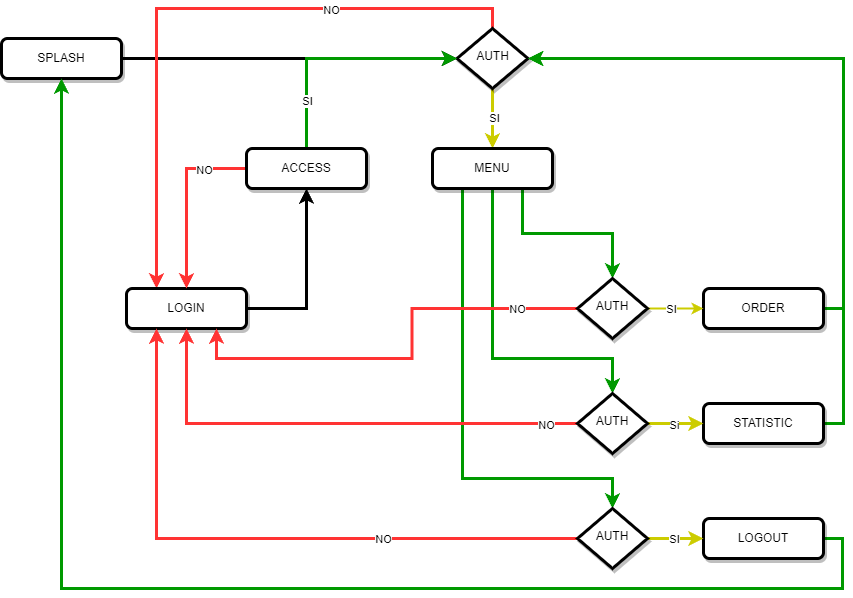

The diagram above was exported from draw.io. Its source (the exported page's mxGraphModel, read from the mxfile embedded in the PNG):
<mxGraphModel dx="1194" dy="750" grid="1" gridSize="10" guides="1" tooltips="1" connect="1" arrows="1" fold="1" page="1" pageScale="1" pageWidth="827" pageHeight="1169" math="0" shadow="0">
  <root>
    <mxCell id="WIyWlLk6GJQsqaUBKTNV-0" />
    <mxCell id="WIyWlLk6GJQsqaUBKTNV-1" parent="WIyWlLk6GJQsqaUBKTNV-0" />
    <mxCell id="QnVZN8qKXKD_gxSeLYN_-55" style="edgeStyle=orthogonalEdgeStyle;rounded=0;orthogonalLoop=1;jettySize=auto;html=1;exitX=1;exitY=0.5;exitDx=0;exitDy=0;entryX=0;entryY=0.5;entryDx=0;entryDy=0;strokeWidth=3;" edge="1" parent="WIyWlLk6GJQsqaUBKTNV-1" source="WIyWlLk6GJQsqaUBKTNV-3" target="WIyWlLk6GJQsqaUBKTNV-6">
      <mxGeometry relative="1" as="geometry">
        <mxPoint x="240" y="110" as="targetPoint" />
      </mxGeometry>
    </mxCell>
    <mxCell id="WIyWlLk6GJQsqaUBKTNV-3" value="SPLASH" style="rounded=1;whiteSpace=wrap;html=1;fontSize=12;glass=0;strokeWidth=3;shadow=1;" parent="WIyWlLk6GJQsqaUBKTNV-1" vertex="1">
      <mxGeometry x="49" y="90" width="120" height="40" as="geometry" />
    </mxCell>
    <mxCell id="QnVZN8qKXKD_gxSeLYN_-53" style="edgeStyle=orthogonalEdgeStyle;rounded=0;orthogonalLoop=1;jettySize=auto;html=1;exitX=0.5;exitY=1;exitDx=0;exitDy=0;entryX=0.5;entryY=0;entryDx=0;entryDy=0;strokeColor=#CCCC00;strokeWidth=3;" edge="1" parent="WIyWlLk6GJQsqaUBKTNV-1" source="WIyWlLk6GJQsqaUBKTNV-6" target="WIyWlLk6GJQsqaUBKTNV-7">
      <mxGeometry relative="1" as="geometry" />
    </mxCell>
    <mxCell id="QnVZN8qKXKD_gxSeLYN_-54" value="SI" style="edgeLabel;html=1;align=center;verticalAlign=middle;resizable=0;points=[];" vertex="1" connectable="0" parent="QnVZN8qKXKD_gxSeLYN_-53">
      <mxGeometry x="-0.0333" y="1" relative="1" as="geometry">
        <mxPoint as="offset" />
      </mxGeometry>
    </mxCell>
    <mxCell id="QnVZN8qKXKD_gxSeLYN_-67" style="edgeStyle=orthogonalEdgeStyle;rounded=0;orthogonalLoop=1;jettySize=auto;html=1;exitX=0.5;exitY=0;exitDx=0;exitDy=0;entryX=0.25;entryY=0;entryDx=0;entryDy=0;strokeWidth=3;strokeColor=#FF3333;" edge="1" parent="WIyWlLk6GJQsqaUBKTNV-1" source="WIyWlLk6GJQsqaUBKTNV-6" target="QnVZN8qKXKD_gxSeLYN_-1">
      <mxGeometry relative="1" as="geometry" />
    </mxCell>
    <mxCell id="QnVZN8qKXKD_gxSeLYN_-68" value="NO" style="edgeLabel;html=1;align=center;verticalAlign=middle;resizable=0;points=[];" vertex="1" connectable="0" parent="QnVZN8qKXKD_gxSeLYN_-67">
      <mxGeometry x="-0.4277" y="1" relative="1" as="geometry">
        <mxPoint as="offset" />
      </mxGeometry>
    </mxCell>
    <mxCell id="WIyWlLk6GJQsqaUBKTNV-6" value="AUTH" style="rhombus;whiteSpace=wrap;html=1;shadow=1;fontFamily=Helvetica;fontSize=12;align=center;strokeWidth=3;spacing=6;spacingTop=-4;" parent="WIyWlLk6GJQsqaUBKTNV-1" vertex="1">
      <mxGeometry x="504.5" y="80" width="71" height="60" as="geometry" />
    </mxCell>
    <mxCell id="QnVZN8qKXKD_gxSeLYN_-10" style="edgeStyle=orthogonalEdgeStyle;rounded=0;orthogonalLoop=1;jettySize=auto;html=1;exitX=0.75;exitY=1;exitDx=0;exitDy=0;strokeWidth=3;strokeColor=#009900;" edge="1" parent="WIyWlLk6GJQsqaUBKTNV-1" source="WIyWlLk6GJQsqaUBKTNV-7" target="QnVZN8qKXKD_gxSeLYN_-6">
      <mxGeometry relative="1" as="geometry" />
    </mxCell>
    <mxCell id="QnVZN8qKXKD_gxSeLYN_-23" style="edgeStyle=orthogonalEdgeStyle;rounded=0;orthogonalLoop=1;jettySize=auto;html=1;entryX=0.5;entryY=0;entryDx=0;entryDy=0;exitX=0.75;exitY=1;exitDx=0;exitDy=0;strokeWidth=3;strokeColor=#009900;" edge="1" parent="WIyWlLk6GJQsqaUBKTNV-1" source="WIyWlLk6GJQsqaUBKTNV-7" target="QnVZN8qKXKD_gxSeLYN_-21">
      <mxGeometry relative="1" as="geometry">
        <mxPoint x="570" y="270" as="sourcePoint" />
        <Array as="points">
          <mxPoint x="540" y="240" />
          <mxPoint x="540" y="410" />
          <mxPoint x="660" y="410" />
        </Array>
      </mxGeometry>
    </mxCell>
    <mxCell id="QnVZN8qKXKD_gxSeLYN_-33" style="edgeStyle=orthogonalEdgeStyle;rounded=0;orthogonalLoop=1;jettySize=auto;html=1;exitX=0.25;exitY=1;exitDx=0;exitDy=0;strokeWidth=3;strokeColor=#009900;" edge="1" parent="WIyWlLk6GJQsqaUBKTNV-1" source="WIyWlLk6GJQsqaUBKTNV-7" target="QnVZN8qKXKD_gxSeLYN_-32">
      <mxGeometry relative="1" as="geometry">
        <Array as="points">
          <mxPoint x="510" y="530" />
          <mxPoint x="660" y="530" />
        </Array>
      </mxGeometry>
    </mxCell>
    <mxCell id="WIyWlLk6GJQsqaUBKTNV-7" value="MENU" style="rounded=1;whiteSpace=wrap;html=1;fontSize=12;glass=0;strokeWidth=3;shadow=1;" parent="WIyWlLk6GJQsqaUBKTNV-1" vertex="1">
      <mxGeometry x="480" y="200" width="120" height="40" as="geometry" />
    </mxCell>
    <mxCell id="QnVZN8qKXKD_gxSeLYN_-61" style="edgeStyle=orthogonalEdgeStyle;rounded=0;orthogonalLoop=1;jettySize=auto;html=1;exitX=1;exitY=0.5;exitDx=0;exitDy=0;entryX=0.5;entryY=1;entryDx=0;entryDy=0;strokeWidth=3;" edge="1" parent="WIyWlLk6GJQsqaUBKTNV-1" source="QnVZN8qKXKD_gxSeLYN_-1" target="QnVZN8qKXKD_gxSeLYN_-58">
      <mxGeometry relative="1" as="geometry">
        <mxPoint x="350" y="250" as="targetPoint" />
      </mxGeometry>
    </mxCell>
    <mxCell id="QnVZN8qKXKD_gxSeLYN_-1" value="LOGIN" style="rounded=1;whiteSpace=wrap;html=1;fontSize=12;glass=0;strokeWidth=3;shadow=1;" vertex="1" parent="WIyWlLk6GJQsqaUBKTNV-1">
      <mxGeometry x="174" y="340" width="120" height="40" as="geometry" />
    </mxCell>
    <mxCell id="QnVZN8qKXKD_gxSeLYN_-38" style="edgeStyle=orthogonalEdgeStyle;rounded=0;orthogonalLoop=1;jettySize=auto;html=1;exitX=1;exitY=0.5;exitDx=0;exitDy=0;entryX=1;entryY=0.5;entryDx=0;entryDy=0;strokeWidth=3;strokeColor=#009900;" edge="1" parent="WIyWlLk6GJQsqaUBKTNV-1" source="QnVZN8qKXKD_gxSeLYN_-3" target="WIyWlLk6GJQsqaUBKTNV-6">
      <mxGeometry relative="1" as="geometry">
        <mxPoint x="941" y="310" as="targetPoint" />
      </mxGeometry>
    </mxCell>
    <mxCell id="QnVZN8qKXKD_gxSeLYN_-3" value="ORDER" style="rounded=1;whiteSpace=wrap;html=1;fontSize=12;glass=0;strokeWidth=3;shadow=1;" vertex="1" parent="WIyWlLk6GJQsqaUBKTNV-1">
      <mxGeometry x="751" y="340" width="120" height="40" as="geometry" />
    </mxCell>
    <mxCell id="QnVZN8qKXKD_gxSeLYN_-41" style="edgeStyle=orthogonalEdgeStyle;rounded=0;orthogonalLoop=1;jettySize=auto;html=1;exitX=1;exitY=0.5;exitDx=0;exitDy=0;entryX=1;entryY=0.5;entryDx=0;entryDy=0;strokeWidth=3;strokeColor=#009900;" edge="1" parent="WIyWlLk6GJQsqaUBKTNV-1" source="QnVZN8qKXKD_gxSeLYN_-4" target="WIyWlLk6GJQsqaUBKTNV-6">
      <mxGeometry relative="1" as="geometry" />
    </mxCell>
    <mxCell id="QnVZN8qKXKD_gxSeLYN_-4" value="STATISTIC" style="rounded=1;whiteSpace=wrap;html=1;fontSize=12;glass=0;strokeWidth=3;shadow=1;" vertex="1" parent="WIyWlLk6GJQsqaUBKTNV-1">
      <mxGeometry x="751" y="455" width="120" height="40" as="geometry" />
    </mxCell>
    <mxCell id="QnVZN8qKXKD_gxSeLYN_-52" style="edgeStyle=orthogonalEdgeStyle;rounded=0;orthogonalLoop=1;jettySize=auto;html=1;exitX=1;exitY=0.5;exitDx=0;exitDy=0;entryX=0.5;entryY=1;entryDx=0;entryDy=0;strokeWidth=3;strokeColor=#009900;" edge="1" parent="WIyWlLk6GJQsqaUBKTNV-1" source="QnVZN8qKXKD_gxSeLYN_-5" target="WIyWlLk6GJQsqaUBKTNV-3">
      <mxGeometry relative="1" as="geometry">
        <Array as="points">
          <mxPoint x="890" y="590" />
          <mxPoint x="890" y="640" />
          <mxPoint x="109" y="640" />
        </Array>
      </mxGeometry>
    </mxCell>
    <mxCell id="QnVZN8qKXKD_gxSeLYN_-5" value="LOGOUT" style="rounded=1;whiteSpace=wrap;html=1;fontSize=12;glass=0;strokeWidth=3;shadow=1;" vertex="1" parent="WIyWlLk6GJQsqaUBKTNV-1">
      <mxGeometry x="751" y="570" width="120" height="40" as="geometry" />
    </mxCell>
    <mxCell id="QnVZN8qKXKD_gxSeLYN_-14" style="edgeStyle=orthogonalEdgeStyle;rounded=0;orthogonalLoop=1;jettySize=auto;html=1;exitX=0;exitY=0.5;exitDx=0;exitDy=0;entryX=0.75;entryY=1;entryDx=0;entryDy=0;strokeColor=#FF3333;strokeWidth=3;" edge="1" parent="WIyWlLk6GJQsqaUBKTNV-1" source="QnVZN8qKXKD_gxSeLYN_-6" target="QnVZN8qKXKD_gxSeLYN_-1">
      <mxGeometry relative="1" as="geometry" />
    </mxCell>
    <mxCell id="QnVZN8qKXKD_gxSeLYN_-15" value="NO" style="edgeLabel;html=1;align=center;verticalAlign=middle;resizable=0;points=[];" vertex="1" connectable="0" parent="QnVZN8qKXKD_gxSeLYN_-14">
      <mxGeometry x="-0.3419" relative="1" as="geometry">
        <mxPoint x="84" as="offset" />
      </mxGeometry>
    </mxCell>
    <mxCell id="QnVZN8qKXKD_gxSeLYN_-19" style="edgeStyle=orthogonalEdgeStyle;rounded=0;orthogonalLoop=1;jettySize=auto;html=1;exitX=1;exitY=0.5;exitDx=0;exitDy=0;entryX=0;entryY=0.5;entryDx=0;entryDy=0;strokeColor=#CCCC00;strokeWidth=2;" edge="1" parent="WIyWlLk6GJQsqaUBKTNV-1" source="QnVZN8qKXKD_gxSeLYN_-6" target="QnVZN8qKXKD_gxSeLYN_-3">
      <mxGeometry relative="1" as="geometry" />
    </mxCell>
    <mxCell id="QnVZN8qKXKD_gxSeLYN_-43" value="SI" style="edgeLabel;html=1;align=center;verticalAlign=middle;resizable=0;points=[];" vertex="1" connectable="0" parent="QnVZN8qKXKD_gxSeLYN_-19">
      <mxGeometry x="-0.1667" relative="1" as="geometry">
        <mxPoint as="offset" />
      </mxGeometry>
    </mxCell>
    <mxCell id="QnVZN8qKXKD_gxSeLYN_-6" value="AUTH" style="rhombus;whiteSpace=wrap;html=1;shadow=1;fontFamily=Helvetica;fontSize=12;align=center;strokeWidth=3;spacing=6;spacingTop=-4;" vertex="1" parent="WIyWlLk6GJQsqaUBKTNV-1">
      <mxGeometry x="625" y="330" width="70" height="60" as="geometry" />
    </mxCell>
    <mxCell id="QnVZN8qKXKD_gxSeLYN_-28" style="edgeStyle=orthogonalEdgeStyle;rounded=0;orthogonalLoop=1;jettySize=auto;html=1;exitX=0;exitY=0.5;exitDx=0;exitDy=0;entryX=0.5;entryY=1;entryDx=0;entryDy=0;strokeColor=#FF3333;strokeWidth=3;" edge="1" parent="WIyWlLk6GJQsqaUBKTNV-1" source="QnVZN8qKXKD_gxSeLYN_-21" target="QnVZN8qKXKD_gxSeLYN_-1">
      <mxGeometry relative="1" as="geometry" />
    </mxCell>
    <mxCell id="QnVZN8qKXKD_gxSeLYN_-30" value="NO" style="edgeLabel;html=1;align=center;verticalAlign=middle;resizable=0;points=[];" vertex="1" connectable="0" parent="QnVZN8qKXKD_gxSeLYN_-28">
      <mxGeometry x="-0.4931" y="1" relative="1" as="geometry">
        <mxPoint x="91" as="offset" />
      </mxGeometry>
    </mxCell>
    <mxCell id="QnVZN8qKXKD_gxSeLYN_-47" style="edgeStyle=orthogonalEdgeStyle;rounded=0;orthogonalLoop=1;jettySize=auto;html=1;exitX=1;exitY=0.5;exitDx=0;exitDy=0;entryX=0;entryY=0.5;entryDx=0;entryDy=0;strokeColor=#CCCC00;strokeWidth=3;" edge="1" parent="WIyWlLk6GJQsqaUBKTNV-1" source="QnVZN8qKXKD_gxSeLYN_-21" target="QnVZN8qKXKD_gxSeLYN_-4">
      <mxGeometry relative="1" as="geometry" />
    </mxCell>
    <mxCell id="QnVZN8qKXKD_gxSeLYN_-49" value="Si" style="edgeLabel;html=1;align=center;verticalAlign=middle;resizable=0;points=[];" vertex="1" connectable="0" parent="QnVZN8qKXKD_gxSeLYN_-47">
      <mxGeometry x="-0.0714" y="-1" relative="1" as="geometry">
        <mxPoint as="offset" />
      </mxGeometry>
    </mxCell>
    <mxCell id="QnVZN8qKXKD_gxSeLYN_-21" value="AUTH" style="rhombus;whiteSpace=wrap;html=1;shadow=1;fontFamily=Helvetica;fontSize=12;align=center;strokeWidth=3;spacing=6;spacingTop=-4;" vertex="1" parent="WIyWlLk6GJQsqaUBKTNV-1">
      <mxGeometry x="625" y="445" width="70" height="60" as="geometry" />
    </mxCell>
    <mxCell id="QnVZN8qKXKD_gxSeLYN_-36" style="edgeStyle=orthogonalEdgeStyle;rounded=0;orthogonalLoop=1;jettySize=auto;html=1;exitX=0;exitY=0.5;exitDx=0;exitDy=0;entryX=0.25;entryY=1;entryDx=0;entryDy=0;strokeColor=#FF3333;strokeWidth=3;" edge="1" parent="WIyWlLk6GJQsqaUBKTNV-1" source="QnVZN8qKXKD_gxSeLYN_-32" target="QnVZN8qKXKD_gxSeLYN_-1">
      <mxGeometry relative="1" as="geometry" />
    </mxCell>
    <mxCell id="QnVZN8qKXKD_gxSeLYN_-37" value="NO" style="edgeLabel;html=1;align=center;verticalAlign=middle;resizable=0;points=[];" vertex="1" connectable="0" parent="QnVZN8qKXKD_gxSeLYN_-36">
      <mxGeometry x="-0.6024" relative="1" as="geometry">
        <mxPoint x="-70" as="offset" />
      </mxGeometry>
    </mxCell>
    <mxCell id="QnVZN8qKXKD_gxSeLYN_-48" style="edgeStyle=orthogonalEdgeStyle;rounded=0;orthogonalLoop=1;jettySize=auto;html=1;exitX=1;exitY=0.5;exitDx=0;exitDy=0;entryX=0;entryY=0.5;entryDx=0;entryDy=0;strokeColor=#CCCC00;strokeWidth=3;" edge="1" parent="WIyWlLk6GJQsqaUBKTNV-1" source="QnVZN8qKXKD_gxSeLYN_-32" target="QnVZN8qKXKD_gxSeLYN_-5">
      <mxGeometry relative="1" as="geometry" />
    </mxCell>
    <mxCell id="QnVZN8qKXKD_gxSeLYN_-50" value="SI" style="edgeLabel;html=1;align=center;verticalAlign=middle;resizable=0;points=[];" vertex="1" connectable="0" parent="QnVZN8qKXKD_gxSeLYN_-48">
      <mxGeometry x="-0.0714" relative="1" as="geometry">
        <mxPoint as="offset" />
      </mxGeometry>
    </mxCell>
    <mxCell id="QnVZN8qKXKD_gxSeLYN_-32" value="AUTH" style="rhombus;whiteSpace=wrap;html=1;shadow=1;fontFamily=Helvetica;fontSize=12;align=center;strokeWidth=3;spacing=6;spacingTop=-4;" vertex="1" parent="WIyWlLk6GJQsqaUBKTNV-1">
      <mxGeometry x="625" y="560" width="70" height="60" as="geometry" />
    </mxCell>
    <mxCell id="QnVZN8qKXKD_gxSeLYN_-64" style="edgeStyle=orthogonalEdgeStyle;rounded=0;orthogonalLoop=1;jettySize=auto;html=1;exitX=0;exitY=0.5;exitDx=0;exitDy=0;entryX=0.5;entryY=0;entryDx=0;entryDy=0;strokeWidth=3;strokeColor=#FF3333;" edge="1" parent="WIyWlLk6GJQsqaUBKTNV-1" source="QnVZN8qKXKD_gxSeLYN_-58" target="QnVZN8qKXKD_gxSeLYN_-1">
      <mxGeometry relative="1" as="geometry" />
    </mxCell>
    <mxCell id="QnVZN8qKXKD_gxSeLYN_-70" value="NO" style="edgeLabel;html=1;align=center;verticalAlign=middle;resizable=0;points=[];" vertex="1" connectable="0" parent="QnVZN8qKXKD_gxSeLYN_-64">
      <mxGeometry x="-0.5222" y="1" relative="1" as="geometry">
        <mxPoint as="offset" />
      </mxGeometry>
    </mxCell>
    <mxCell id="QnVZN8qKXKD_gxSeLYN_-65" style="edgeStyle=orthogonalEdgeStyle;rounded=0;orthogonalLoop=1;jettySize=auto;html=1;exitX=0.5;exitY=0;exitDx=0;exitDy=0;entryX=0;entryY=0.5;entryDx=0;entryDy=0;strokeColor=#009900;strokeWidth=3;" edge="1" parent="WIyWlLk6GJQsqaUBKTNV-1" source="QnVZN8qKXKD_gxSeLYN_-58" target="WIyWlLk6GJQsqaUBKTNV-6">
      <mxGeometry relative="1" as="geometry" />
    </mxCell>
    <mxCell id="QnVZN8qKXKD_gxSeLYN_-69" value="SI" style="edgeLabel;html=1;align=center;verticalAlign=middle;resizable=0;points=[];" vertex="1" connectable="0" parent="QnVZN8qKXKD_gxSeLYN_-65">
      <mxGeometry x="-0.6008" relative="1" as="geometry">
        <mxPoint as="offset" />
      </mxGeometry>
    </mxCell>
    <mxCell id="QnVZN8qKXKD_gxSeLYN_-58" value="ACCESS" style="rounded=1;whiteSpace=wrap;html=1;fontSize=12;glass=0;strokeWidth=3;shadow=1;" vertex="1" parent="WIyWlLk6GJQsqaUBKTNV-1">
      <mxGeometry x="294" y="200" width="120" height="40" as="geometry" />
    </mxCell>
  </root>
</mxGraphModel>